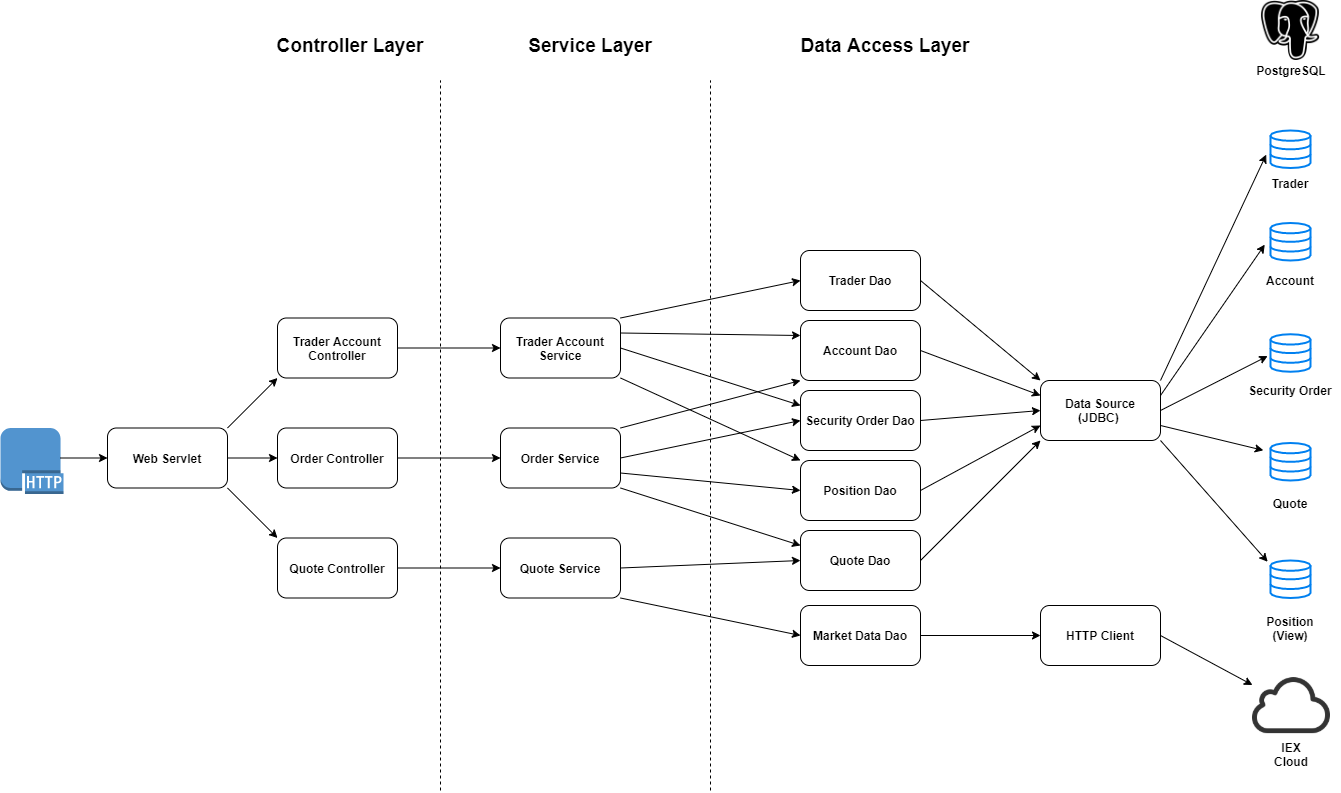

The diagram above was exported from draw.io. Its source (the exported page's mxGraphModel, read from the mxfile embedded in the PNG):
<mxGraphModel dx="1447" dy="668" grid="1" gridSize="10" guides="1" tooltips="1" connect="1" arrows="1" fold="1" page="1" pageScale="1" pageWidth="1654" pageHeight="1169" math="0" shadow="0">
  <root>
    <mxCell id="0" />
    <mxCell id="1" parent="0" />
    <mxCell id="nwQZhXxMRZWj8Gu4Wwm3-1" value="" style="outlineConnect=0;dashed=0;verticalLabelPosition=bottom;verticalAlign=top;align=center;html=1;shape=mxgraph.aws3.http_protocol;fillColor=#5294CF;gradientColor=none;" vertex="1" parent="1">
      <mxGeometry x="90" y="507.5" width="63" height="66" as="geometry" />
    </mxCell>
    <mxCell id="nwQZhXxMRZWj8Gu4Wwm3-2" value="&lt;b&gt;Web Servlet&lt;/b&gt;" style="rounded=1;whiteSpace=wrap;html=1;" vertex="1" parent="1">
      <mxGeometry x="197" y="507.5" width="120" height="60" as="geometry" />
    </mxCell>
    <mxCell id="nwQZhXxMRZWj8Gu4Wwm3-7" value="" style="endArrow=classic;html=1;entryX=0;entryY=0.5;entryDx=0;entryDy=0;" edge="1" parent="1" target="nwQZhXxMRZWj8Gu4Wwm3-2">
      <mxGeometry width="50" height="50" relative="1" as="geometry">
        <mxPoint x="150" y="537.5" as="sourcePoint" />
        <mxPoint x="497" y="527.5" as="targetPoint" />
        <Array as="points" />
      </mxGeometry>
    </mxCell>
    <mxCell id="nwQZhXxMRZWj8Gu4Wwm3-8" value="&lt;b&gt;Trader Account Controller&lt;/b&gt;" style="rounded=1;whiteSpace=wrap;html=1;" vertex="1" parent="1">
      <mxGeometry x="367" y="397.5" width="120" height="60" as="geometry" />
    </mxCell>
    <mxCell id="nwQZhXxMRZWj8Gu4Wwm3-9" value="&lt;b&gt;Order Controller&lt;/b&gt;" style="rounded=1;whiteSpace=wrap;html=1;" vertex="1" parent="1">
      <mxGeometry x="367" y="507.5" width="120" height="60" as="geometry" />
    </mxCell>
    <mxCell id="nwQZhXxMRZWj8Gu4Wwm3-10" value="&lt;b&gt;Quote Controller&lt;/b&gt;" style="rounded=1;whiteSpace=wrap;html=1;" vertex="1" parent="1">
      <mxGeometry x="367" y="617.5" width="120" height="60" as="geometry" />
    </mxCell>
    <mxCell id="nwQZhXxMRZWj8Gu4Wwm3-11" value="" style="endArrow=classic;html=1;exitX=1;exitY=0.5;exitDx=0;exitDy=0;entryX=0;entryY=0.5;entryDx=0;entryDy=0;" edge="1" parent="1" source="nwQZhXxMRZWj8Gu4Wwm3-2" target="nwQZhXxMRZWj8Gu4Wwm3-9">
      <mxGeometry width="50" height="50" relative="1" as="geometry">
        <mxPoint x="447" y="577.5" as="sourcePoint" />
        <mxPoint x="367" y="527.5" as="targetPoint" />
      </mxGeometry>
    </mxCell>
    <mxCell id="nwQZhXxMRZWj8Gu4Wwm3-12" value="" style="endArrow=classic;html=1;entryX=0;entryY=1;entryDx=0;entryDy=0;exitX=1;exitY=0;exitDx=0;exitDy=0;" edge="1" parent="1" source="nwQZhXxMRZWj8Gu4Wwm3-2" target="nwQZhXxMRZWj8Gu4Wwm3-8">
      <mxGeometry width="50" height="50" relative="1" as="geometry">
        <mxPoint x="312" y="507.5" as="sourcePoint" />
        <mxPoint x="497" y="527.5" as="targetPoint" />
      </mxGeometry>
    </mxCell>
    <mxCell id="nwQZhXxMRZWj8Gu4Wwm3-13" value="" style="endArrow=classic;html=1;entryX=0;entryY=0;entryDx=0;entryDy=0;exitX=1;exitY=1;exitDx=0;exitDy=0;" edge="1" parent="1" source="nwQZhXxMRZWj8Gu4Wwm3-2" target="nwQZhXxMRZWj8Gu4Wwm3-10">
      <mxGeometry width="50" height="50" relative="1" as="geometry">
        <mxPoint x="447" y="577.5" as="sourcePoint" />
        <mxPoint x="497" y="527.5" as="targetPoint" />
      </mxGeometry>
    </mxCell>
    <mxCell id="nwQZhXxMRZWj8Gu4Wwm3-14" value="&lt;b&gt;Order Service&lt;/b&gt;" style="rounded=1;whiteSpace=wrap;html=1;" vertex="1" parent="1">
      <mxGeometry x="590" y="507.5" width="120" height="60" as="geometry" />
    </mxCell>
    <mxCell id="nwQZhXxMRZWj8Gu4Wwm3-15" value="&lt;b&gt;Trader Account Service&lt;/b&gt;" style="rounded=1;whiteSpace=wrap;html=1;" vertex="1" parent="1">
      <mxGeometry x="590" y="397.5" width="120" height="60" as="geometry" />
    </mxCell>
    <mxCell id="nwQZhXxMRZWj8Gu4Wwm3-16" value="&lt;b&gt;Quote Service&lt;/b&gt;" style="rounded=1;whiteSpace=wrap;html=1;" vertex="1" parent="1">
      <mxGeometry x="590" y="617.5" width="120" height="60" as="geometry" />
    </mxCell>
    <mxCell id="nwQZhXxMRZWj8Gu4Wwm3-18" value="" style="endArrow=classic;html=1;entryX=0;entryY=0.5;entryDx=0;entryDy=0;exitX=1;exitY=0.5;exitDx=0;exitDy=0;" edge="1" parent="1" source="nwQZhXxMRZWj8Gu4Wwm3-9" target="nwQZhXxMRZWj8Gu4Wwm3-14">
      <mxGeometry width="50" height="50" relative="1" as="geometry">
        <mxPoint x="457" y="587.5" as="sourcePoint" />
        <mxPoint x="507" y="537.5" as="targetPoint" />
      </mxGeometry>
    </mxCell>
    <mxCell id="nwQZhXxMRZWj8Gu4Wwm3-19" value="" style="endArrow=classic;html=1;entryX=0;entryY=0.5;entryDx=0;entryDy=0;exitX=1;exitY=0.5;exitDx=0;exitDy=0;" edge="1" parent="1" source="nwQZhXxMRZWj8Gu4Wwm3-8" target="nwQZhXxMRZWj8Gu4Wwm3-15">
      <mxGeometry width="50" height="50" relative="1" as="geometry">
        <mxPoint x="647" y="487.5" as="sourcePoint" />
        <mxPoint x="697" y="437.5" as="targetPoint" />
        <Array as="points" />
      </mxGeometry>
    </mxCell>
    <mxCell id="nwQZhXxMRZWj8Gu4Wwm3-20" value="" style="endArrow=classic;html=1;entryX=0;entryY=0.5;entryDx=0;entryDy=0;exitX=1;exitY=0.5;exitDx=0;exitDy=0;" edge="1" parent="1" source="nwQZhXxMRZWj8Gu4Wwm3-10" target="nwQZhXxMRZWj8Gu4Wwm3-16">
      <mxGeometry width="50" height="50" relative="1" as="geometry">
        <mxPoint x="407" y="587.5" as="sourcePoint" />
        <mxPoint x="507" y="597.5" as="targetPoint" />
      </mxGeometry>
    </mxCell>
    <mxCell id="nwQZhXxMRZWj8Gu4Wwm3-21" value="&lt;b&gt;Trader Dao&lt;/b&gt;" style="rounded=1;whiteSpace=wrap;html=1;" vertex="1" parent="1">
      <mxGeometry x="890" y="330" width="120" height="60" as="geometry" />
    </mxCell>
    <mxCell id="nwQZhXxMRZWj8Gu4Wwm3-22" value="&lt;b&gt;Account Dao&lt;/b&gt;" style="rounded=1;whiteSpace=wrap;html=1;" vertex="1" parent="1">
      <mxGeometry x="890" y="400" width="120" height="60" as="geometry" />
    </mxCell>
    <mxCell id="nwQZhXxMRZWj8Gu4Wwm3-23" value="&lt;b&gt;Security Order Dao&lt;/b&gt;" style="rounded=1;whiteSpace=wrap;html=1;" vertex="1" parent="1">
      <mxGeometry x="890" y="470" width="120" height="60" as="geometry" />
    </mxCell>
    <mxCell id="nwQZhXxMRZWj8Gu4Wwm3-24" value="&lt;b&gt;Position Dao&lt;/b&gt;" style="rounded=1;whiteSpace=wrap;html=1;" vertex="1" parent="1">
      <mxGeometry x="890" y="540" width="120" height="60" as="geometry" />
    </mxCell>
    <mxCell id="nwQZhXxMRZWj8Gu4Wwm3-25" value="&lt;b&gt;Quote Dao&lt;/b&gt;" style="rounded=1;whiteSpace=wrap;html=1;" vertex="1" parent="1">
      <mxGeometry x="890" y="610" width="120" height="60" as="geometry" />
    </mxCell>
    <mxCell id="nwQZhXxMRZWj8Gu4Wwm3-26" value="&lt;b&gt;Market Data Dao&lt;/b&gt;" style="rounded=1;whiteSpace=wrap;html=1;" vertex="1" parent="1">
      <mxGeometry x="890" y="685" width="120" height="60" as="geometry" />
    </mxCell>
    <mxCell id="nwQZhXxMRZWj8Gu4Wwm3-32" value="" style="endArrow=classic;html=1;entryX=0;entryY=0.5;entryDx=0;entryDy=0;exitX=1;exitY=1;exitDx=0;exitDy=0;" edge="1" parent="1" source="nwQZhXxMRZWj8Gu4Wwm3-16" target="nwQZhXxMRZWj8Gu4Wwm3-26">
      <mxGeometry width="50" height="50" relative="1" as="geometry">
        <mxPoint x="667" y="727.5" as="sourcePoint" />
        <mxPoint x="717" y="677.5" as="targetPoint" />
      </mxGeometry>
    </mxCell>
    <mxCell id="nwQZhXxMRZWj8Gu4Wwm3-33" value="" style="endArrow=classic;html=1;exitX=1;exitY=0.5;exitDx=0;exitDy=0;entryX=0;entryY=0.5;entryDx=0;entryDy=0;" edge="1" parent="1" source="nwQZhXxMRZWj8Gu4Wwm3-16" target="nwQZhXxMRZWj8Gu4Wwm3-25">
      <mxGeometry width="50" height="50" relative="1" as="geometry">
        <mxPoint x="667" y="667.5" as="sourcePoint" />
        <mxPoint x="717" y="617.5" as="targetPoint" />
      </mxGeometry>
    </mxCell>
    <mxCell id="nwQZhXxMRZWj8Gu4Wwm3-34" value="" style="endArrow=classic;html=1;entryX=0;entryY=0.5;entryDx=0;entryDy=0;exitX=1;exitY=0.75;exitDx=0;exitDy=0;" edge="1" parent="1" source="nwQZhXxMRZWj8Gu4Wwm3-14" target="nwQZhXxMRZWj8Gu4Wwm3-24">
      <mxGeometry width="50" height="50" relative="1" as="geometry">
        <mxPoint x="667" y="567.5" as="sourcePoint" />
        <mxPoint x="717" y="517.5" as="targetPoint" />
      </mxGeometry>
    </mxCell>
    <mxCell id="nwQZhXxMRZWj8Gu4Wwm3-35" value="" style="endArrow=classic;html=1;entryX=0;entryY=0.25;entryDx=0;entryDy=0;exitX=1;exitY=1;exitDx=0;exitDy=0;" edge="1" parent="1" source="nwQZhXxMRZWj8Gu4Wwm3-14" target="nwQZhXxMRZWj8Gu4Wwm3-25">
      <mxGeometry width="50" height="50" relative="1" as="geometry">
        <mxPoint x="657" y="627.5" as="sourcePoint" />
        <mxPoint x="707" y="577.5" as="targetPoint" />
      </mxGeometry>
    </mxCell>
    <mxCell id="nwQZhXxMRZWj8Gu4Wwm3-36" value="" style="endArrow=classic;html=1;entryX=0;entryY=0.5;entryDx=0;entryDy=0;exitX=1;exitY=0.5;exitDx=0;exitDy=0;" edge="1" parent="1" source="nwQZhXxMRZWj8Gu4Wwm3-14" target="nwQZhXxMRZWj8Gu4Wwm3-23">
      <mxGeometry width="50" height="50" relative="1" as="geometry">
        <mxPoint x="667" y="537.5" as="sourcePoint" />
        <mxPoint x="717" y="487.5" as="targetPoint" />
      </mxGeometry>
    </mxCell>
    <mxCell id="nwQZhXxMRZWj8Gu4Wwm3-37" value="" style="endArrow=classic;html=1;entryX=0;entryY=1;entryDx=0;entryDy=0;exitX=1;exitY=0;exitDx=0;exitDy=0;" edge="1" parent="1" source="nwQZhXxMRZWj8Gu4Wwm3-14" target="nwQZhXxMRZWj8Gu4Wwm3-22">
      <mxGeometry width="50" height="50" relative="1" as="geometry">
        <mxPoint x="657" y="487.5" as="sourcePoint" />
        <mxPoint x="707" y="437.5" as="targetPoint" />
      </mxGeometry>
    </mxCell>
    <mxCell id="nwQZhXxMRZWj8Gu4Wwm3-38" value="" style="endArrow=classic;html=1;entryX=0;entryY=0.5;entryDx=0;entryDy=0;exitX=1;exitY=0;exitDx=0;exitDy=0;" edge="1" parent="1" source="nwQZhXxMRZWj8Gu4Wwm3-15" target="nwQZhXxMRZWj8Gu4Wwm3-21">
      <mxGeometry width="50" height="50" relative="1" as="geometry">
        <mxPoint x="667" y="447.5" as="sourcePoint" />
        <mxPoint x="717" y="397.5" as="targetPoint" />
      </mxGeometry>
    </mxCell>
    <mxCell id="nwQZhXxMRZWj8Gu4Wwm3-39" value="" style="endArrow=classic;html=1;entryX=0;entryY=0.25;entryDx=0;entryDy=0;exitX=1;exitY=0.25;exitDx=0;exitDy=0;" edge="1" parent="1" source="nwQZhXxMRZWj8Gu4Wwm3-15" target="nwQZhXxMRZWj8Gu4Wwm3-22">
      <mxGeometry width="50" height="50" relative="1" as="geometry">
        <mxPoint x="667" y="467.5" as="sourcePoint" />
        <mxPoint x="717" y="417.5" as="targetPoint" />
      </mxGeometry>
    </mxCell>
    <mxCell id="nwQZhXxMRZWj8Gu4Wwm3-40" value="" style="endArrow=classic;html=1;entryX=0;entryY=0.25;entryDx=0;entryDy=0;exitX=1;exitY=0.5;exitDx=0;exitDy=0;" edge="1" parent="1" source="nwQZhXxMRZWj8Gu4Wwm3-15" target="nwQZhXxMRZWj8Gu4Wwm3-23">
      <mxGeometry width="50" height="50" relative="1" as="geometry">
        <mxPoint x="667" y="487.5" as="sourcePoint" />
        <mxPoint x="717" y="437.5" as="targetPoint" />
      </mxGeometry>
    </mxCell>
    <mxCell id="nwQZhXxMRZWj8Gu4Wwm3-42" value="" style="endArrow=classic;html=1;entryX=0;entryY=0;entryDx=0;entryDy=0;exitX=1;exitY=1;exitDx=0;exitDy=0;" edge="1" parent="1" source="nwQZhXxMRZWj8Gu4Wwm3-15" target="nwQZhXxMRZWj8Gu4Wwm3-24">
      <mxGeometry width="50" height="50" relative="1" as="geometry">
        <mxPoint x="637" y="587.5" as="sourcePoint" />
        <mxPoint x="687" y="537.5" as="targetPoint" />
      </mxGeometry>
    </mxCell>
    <mxCell id="nwQZhXxMRZWj8Gu4Wwm3-43" value="&lt;b&gt;Data Source&lt;br&gt;(JDBC)&amp;nbsp;&lt;/b&gt;" style="rounded=1;whiteSpace=wrap;html=1;" vertex="1" parent="1">
      <mxGeometry x="1130" y="460" width="120" height="60" as="geometry" />
    </mxCell>
    <mxCell id="nwQZhXxMRZWj8Gu4Wwm3-44" value="&lt;b&gt;HTTP Client&lt;/b&gt;" style="rounded=1;whiteSpace=wrap;html=1;" vertex="1" parent="1">
      <mxGeometry x="1130" y="685" width="120" height="60" as="geometry" />
    </mxCell>
    <mxCell id="nwQZhXxMRZWj8Gu4Wwm3-46" value="" style="endArrow=classic;html=1;exitX=1;exitY=0.5;exitDx=0;exitDy=0;entryX=0;entryY=0.5;entryDx=0;entryDy=0;" edge="1" parent="1" source="nwQZhXxMRZWj8Gu4Wwm3-26" target="nwQZhXxMRZWj8Gu4Wwm3-44">
      <mxGeometry width="50" height="50" relative="1" as="geometry">
        <mxPoint x="1050" y="727.5" as="sourcePoint" />
        <mxPoint x="1100" y="677.5" as="targetPoint" />
      </mxGeometry>
    </mxCell>
    <mxCell id="nwQZhXxMRZWj8Gu4Wwm3-47" value="" style="endArrow=classic;html=1;exitX=1;exitY=0.5;exitDx=0;exitDy=0;entryX=0;entryY=1;entryDx=0;entryDy=0;" edge="1" parent="1" source="nwQZhXxMRZWj8Gu4Wwm3-25" target="nwQZhXxMRZWj8Gu4Wwm3-43">
      <mxGeometry width="50" height="50" relative="1" as="geometry">
        <mxPoint x="1040" y="657.5" as="sourcePoint" />
        <mxPoint x="1090" y="607.5" as="targetPoint" />
      </mxGeometry>
    </mxCell>
    <mxCell id="nwQZhXxMRZWj8Gu4Wwm3-48" value="" style="endArrow=classic;html=1;exitX=1;exitY=0.5;exitDx=0;exitDy=0;entryX=0;entryY=0.75;entryDx=0;entryDy=0;" edge="1" parent="1" source="nwQZhXxMRZWj8Gu4Wwm3-24" target="nwQZhXxMRZWj8Gu4Wwm3-43">
      <mxGeometry width="50" height="50" relative="1" as="geometry">
        <mxPoint x="1040" y="557.5" as="sourcePoint" />
        <mxPoint x="1090" y="507.5" as="targetPoint" />
      </mxGeometry>
    </mxCell>
    <mxCell id="nwQZhXxMRZWj8Gu4Wwm3-49" value="" style="endArrow=classic;html=1;exitX=1;exitY=0.5;exitDx=0;exitDy=0;entryX=0;entryY=0.5;entryDx=0;entryDy=0;" edge="1" parent="1" source="nwQZhXxMRZWj8Gu4Wwm3-23" target="nwQZhXxMRZWj8Gu4Wwm3-43">
      <mxGeometry width="50" height="50" relative="1" as="geometry">
        <mxPoint x="1040" y="517.5" as="sourcePoint" />
        <mxPoint x="1090" y="467.5" as="targetPoint" />
      </mxGeometry>
    </mxCell>
    <mxCell id="nwQZhXxMRZWj8Gu4Wwm3-50" value="" style="endArrow=classic;html=1;exitX=1;exitY=0.5;exitDx=0;exitDy=0;entryX=0;entryY=0.25;entryDx=0;entryDy=0;" edge="1" parent="1" source="nwQZhXxMRZWj8Gu4Wwm3-22" target="nwQZhXxMRZWj8Gu4Wwm3-43">
      <mxGeometry width="50" height="50" relative="1" as="geometry">
        <mxPoint x="1040" y="467.5" as="sourcePoint" />
        <mxPoint x="1090" y="417.5" as="targetPoint" />
      </mxGeometry>
    </mxCell>
    <mxCell id="nwQZhXxMRZWj8Gu4Wwm3-51" value="" style="endArrow=classic;html=1;exitX=1;exitY=0.5;exitDx=0;exitDy=0;entryX=0;entryY=0;entryDx=0;entryDy=0;" edge="1" parent="1" source="nwQZhXxMRZWj8Gu4Wwm3-21" target="nwQZhXxMRZWj8Gu4Wwm3-43">
      <mxGeometry width="50" height="50" relative="1" as="geometry">
        <mxPoint x="1050" y="407.5" as="sourcePoint" />
        <mxPoint x="1100" y="357.5" as="targetPoint" />
      </mxGeometry>
    </mxCell>
    <mxCell id="nwQZhXxMRZWj8Gu4Wwm3-52" value="" style="html=1;verticalLabelPosition=bottom;align=center;labelBackgroundColor=#ffffff;verticalAlign=top;strokeWidth=2;strokeColor=#0080F0;shadow=0;dashed=0;shape=mxgraph.ios7.icons.data;" vertex="1" parent="1">
      <mxGeometry x="1360" y="210" width="40" height="37.5" as="geometry" />
    </mxCell>
    <mxCell id="nwQZhXxMRZWj8Gu4Wwm3-53" value="" style="html=1;verticalLabelPosition=bottom;align=center;labelBackgroundColor=#ffffff;verticalAlign=top;strokeWidth=2;strokeColor=#0080F0;shadow=0;dashed=0;shape=mxgraph.ios7.icons.data;" vertex="1" parent="1">
      <mxGeometry x="1360" y="302.5" width="40" height="37.5" as="geometry" />
    </mxCell>
    <mxCell id="nwQZhXxMRZWj8Gu4Wwm3-55" value="" style="html=1;verticalLabelPosition=bottom;align=center;labelBackgroundColor=#ffffff;verticalAlign=top;strokeWidth=2;strokeColor=#0080F0;shadow=0;dashed=0;shape=mxgraph.ios7.icons.data;" vertex="1" parent="1">
      <mxGeometry x="1360" y="413.75" width="40" height="37.5" as="geometry" />
    </mxCell>
    <mxCell id="nwQZhXxMRZWj8Gu4Wwm3-57" value="" style="html=1;verticalLabelPosition=bottom;align=center;labelBackgroundColor=#ffffff;verticalAlign=top;strokeWidth=2;strokeColor=#0080F0;shadow=0;dashed=0;shape=mxgraph.ios7.icons.data;" vertex="1" parent="1">
      <mxGeometry x="1360" y="522.5" width="40" height="37.5" as="geometry" />
    </mxCell>
    <mxCell id="nwQZhXxMRZWj8Gu4Wwm3-59" value="" style="html=1;verticalLabelPosition=bottom;align=center;labelBackgroundColor=#ffffff;verticalAlign=top;strokeWidth=2;strokeColor=#0080F0;shadow=0;dashed=0;shape=mxgraph.ios7.icons.data;" vertex="1" parent="1">
      <mxGeometry x="1360" y="640" width="40" height="37.5" as="geometry" />
    </mxCell>
    <mxCell id="nwQZhXxMRZWj8Gu4Wwm3-61" value="" style="shape=image;html=1;verticalAlign=top;verticalLabelPosition=bottom;labelBackgroundColor=#ffffff;imageAspect=0;aspect=fixed;image=https://cdn4.iconfinder.com/data/icons/logos-brands-5/24/postgresql-128.png" vertex="1" parent="1">
      <mxGeometry x="1350" y="80" width="60" height="60" as="geometry" />
    </mxCell>
    <mxCell id="nwQZhXxMRZWj8Gu4Wwm3-62" value="&lt;b&gt;Trader&lt;/b&gt;" style="text;html=1;strokeColor=none;fillColor=none;align=center;verticalAlign=middle;whiteSpace=wrap;rounded=0;" vertex="1" parent="1">
      <mxGeometry x="1340" y="252.5" width="80" height="20" as="geometry" />
    </mxCell>
    <mxCell id="nwQZhXxMRZWj8Gu4Wwm3-63" value="&lt;b&gt;Account&lt;/b&gt;" style="text;html=1;strokeColor=none;fillColor=none;align=center;verticalAlign=middle;whiteSpace=wrap;rounded=0;" vertex="1" parent="1">
      <mxGeometry x="1360" y="350" width="40" height="20" as="geometry" />
    </mxCell>
    <mxCell id="nwQZhXxMRZWj8Gu4Wwm3-64" value="&lt;b&gt;Security Order&lt;/b&gt;" style="text;html=1;strokeColor=none;fillColor=none;align=center;verticalAlign=middle;whiteSpace=wrap;rounded=0;" vertex="1" parent="1">
      <mxGeometry x="1330" y="460" width="100" height="20" as="geometry" />
    </mxCell>
    <mxCell id="nwQZhXxMRZWj8Gu4Wwm3-65" value="&lt;b&gt;Quote&lt;/b&gt;" style="text;html=1;strokeColor=none;fillColor=none;align=center;verticalAlign=middle;whiteSpace=wrap;rounded=0;" vertex="1" parent="1">
      <mxGeometry x="1360" y="573" width="40" height="20" as="geometry" />
    </mxCell>
    <mxCell id="nwQZhXxMRZWj8Gu4Wwm3-67" value="&lt;b&gt;Position (View)&lt;/b&gt;" style="text;html=1;strokeColor=none;fillColor=none;align=center;verticalAlign=middle;whiteSpace=wrap;rounded=0;" vertex="1" parent="1">
      <mxGeometry x="1360" y="697.5" width="40" height="20" as="geometry" />
    </mxCell>
    <mxCell id="nwQZhXxMRZWj8Gu4Wwm3-68" value="" style="endArrow=classic;html=1;entryX=-0.107;entryY=0.644;entryDx=0;entryDy=0;entryPerimeter=0;exitX=1;exitY=0;exitDx=0;exitDy=0;" edge="1" parent="1" source="nwQZhXxMRZWj8Gu4Wwm3-43" target="nwQZhXxMRZWj8Gu4Wwm3-52">
      <mxGeometry width="50" height="50" relative="1" as="geometry">
        <mxPoint x="1220" y="497.5" as="sourcePoint" />
        <mxPoint x="1270" y="447.5" as="targetPoint" />
      </mxGeometry>
    </mxCell>
    <mxCell id="nwQZhXxMRZWj8Gu4Wwm3-69" value="" style="endArrow=classic;html=1;entryX=-0.143;entryY=0.577;entryDx=0;entryDy=0;entryPerimeter=0;exitX=1;exitY=0.25;exitDx=0;exitDy=0;" edge="1" parent="1" source="nwQZhXxMRZWj8Gu4Wwm3-43" target="nwQZhXxMRZWj8Gu4Wwm3-53">
      <mxGeometry width="50" height="50" relative="1" as="geometry">
        <mxPoint x="1270" y="497.5" as="sourcePoint" />
        <mxPoint x="1320" y="447.5" as="targetPoint" />
      </mxGeometry>
    </mxCell>
    <mxCell id="nwQZhXxMRZWj8Gu4Wwm3-70" value="" style="endArrow=classic;html=1;entryX=-0.071;entryY=0.582;entryDx=0;entryDy=0;entryPerimeter=0;exitX=1;exitY=0.5;exitDx=0;exitDy=0;" edge="1" parent="1" source="nwQZhXxMRZWj8Gu4Wwm3-43" target="nwQZhXxMRZWj8Gu4Wwm3-55">
      <mxGeometry width="50" height="50" relative="1" as="geometry">
        <mxPoint x="1260" y="527.5" as="sourcePoint" />
        <mxPoint x="1310" y="477.5" as="targetPoint" />
      </mxGeometry>
    </mxCell>
    <mxCell id="nwQZhXxMRZWj8Gu4Wwm3-71" value="" style="endArrow=classic;html=1;exitX=1;exitY=0.75;exitDx=0;exitDy=0;entryX=-0.179;entryY=0.196;entryDx=0;entryDy=0;entryPerimeter=0;" edge="1" parent="1" source="nwQZhXxMRZWj8Gu4Wwm3-43" target="nwQZhXxMRZWj8Gu4Wwm3-57">
      <mxGeometry width="50" height="50" relative="1" as="geometry">
        <mxPoint x="1270" y="577.5" as="sourcePoint" />
        <mxPoint x="1320" y="527.5" as="targetPoint" />
      </mxGeometry>
    </mxCell>
    <mxCell id="nwQZhXxMRZWj8Gu4Wwm3-72" value="" style="endArrow=classic;html=1;exitX=1;exitY=1;exitDx=0;exitDy=0;entryX=-0.071;entryY=0.034;entryDx=0;entryDy=0;entryPerimeter=0;" edge="1" parent="1" source="nwQZhXxMRZWj8Gu4Wwm3-43" target="nwQZhXxMRZWj8Gu4Wwm3-59">
      <mxGeometry width="50" height="50" relative="1" as="geometry">
        <mxPoint x="1270" y="627.5" as="sourcePoint" />
        <mxPoint x="1320" y="577.5" as="targetPoint" />
      </mxGeometry>
    </mxCell>
    <mxCell id="nwQZhXxMRZWj8Gu4Wwm3-77" value="" style="shape=image;html=1;verticalAlign=top;verticalLabelPosition=bottom;labelBackgroundColor=#ffffff;imageAspect=0;aspect=fixed;image=https://cdn3.iconfinder.com/data/icons/linecons-free-vector-icons-pack/32/cloud-128.png" vertex="1" parent="1">
      <mxGeometry x="1342" y="745" width="78" height="78" as="geometry" />
    </mxCell>
    <mxCell id="nwQZhXxMRZWj8Gu4Wwm3-78" value="&lt;b&gt;IEX Cloud&lt;/b&gt;" style="text;html=1;strokeColor=none;fillColor=none;align=center;verticalAlign=middle;whiteSpace=wrap;rounded=0;" vertex="1" parent="1">
      <mxGeometry x="1361" y="823.5" width="40" height="20" as="geometry" />
    </mxCell>
    <mxCell id="nwQZhXxMRZWj8Gu4Wwm3-79" value="" style="endArrow=classic;html=1;exitX=1;exitY=0.5;exitDx=0;exitDy=0;entryX=0;entryY=0.25;entryDx=0;entryDy=0;" edge="1" parent="1" source="nwQZhXxMRZWj8Gu4Wwm3-44" target="nwQZhXxMRZWj8Gu4Wwm3-77">
      <mxGeometry width="50" height="50" relative="1" as="geometry">
        <mxPoint x="1270" y="767.5" as="sourcePoint" />
        <mxPoint x="1320" y="717.5" as="targetPoint" />
      </mxGeometry>
    </mxCell>
    <mxCell id="nwQZhXxMRZWj8Gu4Wwm3-80" value="" style="endArrow=none;dashed=1;html=1;" edge="1" parent="1">
      <mxGeometry width="50" height="50" relative="1" as="geometry">
        <mxPoint x="800" y="870" as="sourcePoint" />
        <mxPoint x="800" y="160" as="targetPoint" />
      </mxGeometry>
    </mxCell>
    <mxCell id="nwQZhXxMRZWj8Gu4Wwm3-81" value="" style="endArrow=none;dashed=1;html=1;" edge="1" parent="1">
      <mxGeometry width="50" height="50" relative="1" as="geometry">
        <mxPoint x="530" y="870" as="sourcePoint" />
        <mxPoint x="530" y="160" as="targetPoint" />
      </mxGeometry>
    </mxCell>
    <mxCell id="nwQZhXxMRZWj8Gu4Wwm3-82" value="&lt;span style=&quot;font-size: 19px&quot;&gt;&lt;b&gt;Data Access Layer&lt;/b&gt;&lt;/span&gt;" style="text;html=1;strokeColor=none;fillColor=none;align=center;verticalAlign=middle;whiteSpace=wrap;rounded=0;" vertex="1" parent="1">
      <mxGeometry x="870" y="90" width="210" height="70" as="geometry" />
    </mxCell>
    <mxCell id="nwQZhXxMRZWj8Gu4Wwm3-83" value="&lt;span style=&quot;font-size: 19px&quot;&gt;&lt;b&gt;Service Layer&lt;/b&gt;&lt;/span&gt;" style="text;html=1;strokeColor=none;fillColor=none;align=center;verticalAlign=middle;whiteSpace=wrap;rounded=0;" vertex="1" parent="1">
      <mxGeometry x="600" y="90" width="160" height="70" as="geometry" />
    </mxCell>
    <mxCell id="nwQZhXxMRZWj8Gu4Wwm3-88" value="&lt;span style=&quot;font-size: 19px&quot;&gt;&lt;b&gt;Controller Layer&lt;/b&gt;&lt;/span&gt;" style="text;html=1;strokeColor=none;fillColor=none;align=center;verticalAlign=middle;whiteSpace=wrap;rounded=0;" vertex="1" parent="1">
      <mxGeometry x="360" y="90" width="160" height="70" as="geometry" />
    </mxCell>
    <mxCell id="nwQZhXxMRZWj8Gu4Wwm3-90" value="&lt;b&gt;PostgreSQL&lt;/b&gt;" style="text;html=1;strokeColor=none;fillColor=none;align=center;verticalAlign=middle;whiteSpace=wrap;rounded=0;" vertex="1" parent="1">
      <mxGeometry x="1361" y="140" width="40" height="20" as="geometry" />
    </mxCell>
  </root>
</mxGraphModel>